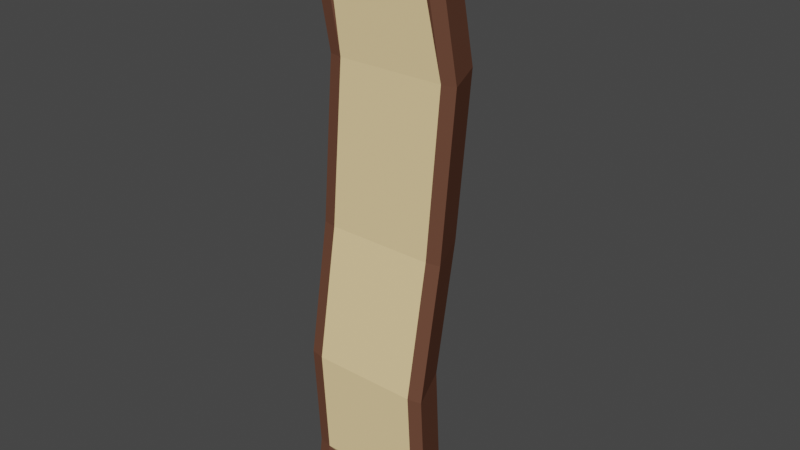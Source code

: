 # Source: 2.blend  (saved by Blender 3.0.42; exported with 4.5.12 LTS)
import bpy
from mathutils import Matrix  # noqa: F401  (used for matrix-valued properties, if any)

bpy.ops.wm.read_factory_settings(use_empty=True)
scene = bpy.context.scene
scene.name = 'Scene'

# ---- collections
col_collection = bpy.data.collections.new('Collection'); scene.collection.children.link(col_collection)

# ---- materials (node trees are filled in below, after node groups)
mat_x = bpy.data.materials.new('Кора')
mat_x.use_transparent_shadow = False
mat_x.diffuse_color = (0.1532, 0.06748, 0.04255, 1.0)
mat_x.roughness = 1.0
mat_x.specular_intensity = 0.0
mat_x_1 = bpy.data.materials.new('древесина')
mat_x_1.use_transparent_shadow = False
mat_x_1.diffuse_color = (0.9639, 0.7148, 0.3668, 1.0)
mat_x_1.roughness = 1.0

# ---- material node trees

# ---- world
world_world = bpy.data.worlds.new('World'); scene.world = world_world
world_world.use_nodes = True; world_world.node_tree.nodes.clear()
_N = world_world.node_tree.nodes; _L = world_world.node_tree.links
n0 = _N.new('ShaderNodeOutputWorld'); n0.name = 'World Output'; n0.location = (300, 300)
n1 = _N.new('ShaderNodeBackground'); n1.name = 'Background'; n1.location = (10, 300)
n1.inputs[0].default_value = (0.05088, 0.05088, 0.05088, 1.0)
_L.new(n1.outputs[0], n0.inputs[0])
n0.is_active_output = True
world_world.color = (0.05088, 0.05088, 0.05088)
world_world.use_sun_shadow = False
world_world.sun_shadow_jitter_overblur = 0.0

# ---- meshes
me_cylinder = bpy.data.meshes.new('Cylinder')
me_cylinder.from_pydata([(0.0, 0.5796, -0.9991), (0.0, 0.7787, 1.0), (0.4041, 0.4104, -1.01), (0.5506, 0.5506, 1.0), (0.5145, 0.1231, -0.942), (0.7955, -0.04067, 1.0), (-1.011, -0.02058, -0.875), (-1.0, 1.192e-08, 1.0), (-0.4072, 0.4092, -1.009), (-0.5506, 0.5506, 1.0), (-0.011, 0.9794, -0.875), (0.6961, 0.6865, -0.875), (0.7071, 0.7071, 1.0), (0.0, 1.0, 1.0), (0.989, -0.02058, -0.875), (1.0, -4.371e-08, 1.0), (-0.7955, -0.04067, 1.0), (-0.5275, 0.1231, -0.942), (-0.7181, 0.6865, -0.875), (-0.7071, 0.7071, 1.0), (-0.04345, 0.9187, -0.5062), (0.04965, 1.163, -0.03724), (0.2455, 1.163, 0.5248), (0.9526, 0.8697, 0.5248), (0.7568, 0.8697, -0.03724), (0.6637, 0.6258, -0.5062), (1.246, 0.1626, 0.5248), (1.05, 0.1626, -0.03724), (0.9566, -0.08129, -0.5062), (-0.7545, 0.1626, 0.5248), (-0.9503, 0.1626, -0.03724), (-1.043, -0.08129, -0.5062), (-0.4616, 0.8697, 0.5248), (-0.6575, 0.8697, -0.03724), (-0.7506, 0.6258, -0.5062), (1.041, 0.1219, 0.5248), (0.8452, 0.1219, -0.03724), (0.7521, -0.122, -0.5062), (-0.55, 0.1219, 0.5248), (-0.7459, 0.1219, -0.03724), (-0.839, -0.122, -0.5062), (7.06e-10, 1.042, -1.011), (0.7583, 0.7278, -1.011), (1.072, -0.03048, -1.011), (-1.072, -0.03048, -1.011), (-0.7583, 0.7278, -1.011), (7.06e-10, 0.8046, -1.011), (0.5905, 0.56, -1.011), (0.8531, -0.07409, -1.011), (-0.8531, -0.07409, -1.011), (-0.5905, 0.56, -1.011), (0.4931, 0.1537, 0.9916), (-0.4761, 0.1537, 0.9916), (0.4173, 0.4334, 0.9939), (4.904e-10, 0.6063, 0.9936), (-0.4132, 0.4351, 0.994), (0.7013, -0.00566, 0.9682), (-0.675, -0.00566, 0.9682), (0.5506, 0.5506, 0.9722), (4.904e-10, 0.7787, 0.9722), (-0.5506, 0.5506, 0.9722), (0.7845, -0.06125, -0.875), (-0.8065, -0.06125, -0.875), (0.0, 0.7787, -1.0), (0.5506, 0.5506, -1.0), (-0.5506, 0.5506, -1.0)], [], [(22, 13, 12, 23), (23, 12, 15, 26), (1, 9, 60, 59), (56, 57, 38, 35), (0, 2, 4, 17, 8), (29, 7, 19, 32), (32, 19, 13, 22), (18, 10, 41, 45), (11, 14, 43, 42), (37, 61, 14, 28), (38, 16, 7, 29), (19, 9, 1, 13), (6, 18, 45, 44), (61, 64, 47, 48), (62, 40, 31, 6), (40, 39, 30, 31), (39, 38, 29, 30), (5, 35, 26, 15), (35, 36, 27, 26), (36, 37, 28, 27), (18, 34, 20, 10), (34, 33, 21, 20), (33, 32, 22, 21), (6, 31, 34, 18), (31, 30, 33, 34), (30, 29, 32, 33), (61, 37, 40, 62), (37, 36, 39, 40), (36, 35, 38, 39), (11, 25, 28, 14), (25, 24, 27, 28), (24, 23, 26, 27), (10, 20, 25, 11), (20, 21, 24, 25), (21, 22, 23, 24), (47, 46, 41, 42), (48, 47, 42, 43), (50, 49, 44, 45), (46, 50, 45, 41), (65, 62, 49, 50), (14, 61, 48, 43), (12, 3, 5, 15), (10, 11, 42, 41), (64, 63, 46, 47), (63, 65, 50, 46), (7, 16, 9, 19), (62, 6, 44, 49), (13, 1, 3, 12), (53, 54, 55, 52, 51), (9, 16, 57, 60), (5, 3, 58, 56), (3, 1, 59, 58), (38, 57, 16), (35, 5, 56), (51, 52, 57, 56), (54, 53, 58, 59), (53, 51, 56, 58), (52, 55, 60, 57), (55, 54, 59, 60), (17, 4, 61, 62), (2, 0, 63, 64), (4, 2, 64, 61), (8, 17, 62, 65), (0, 8, 65, 63)])
me_cylinder.polygons.foreach_set('material_index', [0, 0, 0, 1, 1, 0, 0, 0, 0, 0, 0, 0, 0, 0, 0, 0, 0, 0, 0, 0, 0, 0, 0, 0, 0, 0, 1, 1, 1, 0, 0, 0, 0, 0, 0, 0, 0, 0, 0, 0, 0, 0, 0, 0, 0, 0, 0, 0, 1, 0, 0, 0, 0, 0, 1, 1, 1, 1, 1, 1, 1, 1, 1, 1])
_uv = me_cylinder.uv_layers.new(name='UVMap')
_uv.uv.foreach_set('vector', [1.0, 0.875, 1.0, 1.0, 0.875, 1.0, 0.875, 0.875, 0.875, 0.875, 0.875, 1.0, 0.75, 1.0, 0.75, 0.875, 0.1952, 1.0, 0.1922, 1.0, 0.1922, 1.0, 0.1952, 1.0, 0.6989, 1.0, 0.312, 1.0, 0.312, 0.875, 0.6989, 0.875, 0.3144, 0.5043, 0.5872, 0.5071, 0.629, 0.5183, 0.3274, 0.5183, 0.2675, 0.5071, 0.25, 0.875, 0.25, 1.0, 0.125, 1.0, 0.125, 0.875, 0.125, 0.875, 0.125, 1.0, 0.0, 1.0, 0.0, 0.875, 0.125, 0.5317, 0.0, 0.5317, 0.0, 0.5, 0.125, 0.5, 0.875, 0.5317, 0.75, 0.5317, 0.75, 0.5, 0.875, 0.5, 0.6989, 0.625, 0.6989, 0.5257, 0.75, 0.5317, 0.75, 0.625, 0.312, 0.875, 0.312, 1.0, 0.25, 1.0, 0.25, 0.875, 0.125, 1.0, 0.1922, 1.0, 0.1952, 1.0, 1.0, 1.0, 0.25, 0.5317, 0.125, 0.5317, 0.125, 0.5, 0.25, 0.5, 0.6989, 0.5257, 0.6919, 0.5, 0.6919, 0.5, 0.6989, 0.5, 0.3111, 0.5257, 0.312, 0.625, 0.25, 0.625, 0.25, 0.5317, 0.312, 0.625, 0.312, 0.75, 0.25, 0.75, 0.25, 0.625, 0.312, 0.75, 0.312, 0.875, 0.25, 0.875, 0.25, 0.75, 0.6989, 1.0, 0.6989, 0.875, 0.75, 0.875, 0.75, 1.0, 0.6989, 0.875, 0.6989, 0.75, 0.75, 0.75, 0.75, 0.875, 0.6989, 0.75, 0.6989, 0.625, 0.75, 0.625, 0.75, 0.75, 0.125, 0.5317, 0.125, 0.625, 0.0, 0.625, 0.0, 0.5317, 0.125, 0.625, 0.125, 0.75, 0.0, 0.75, 0.0, 0.625, 0.125, 0.75, 0.125, 0.875, 0.0, 0.875, 0.0, 0.75, 0.25, 0.5317, 0.25, 0.625, 0.125, 0.625, 0.125, 0.5317, 0.25, 0.625, 0.25, 0.75, 0.125, 0.75, 0.125, 0.625, 0.25, 0.75, 0.25, 0.875, 0.125, 0.875, 0.125, 0.75, 0.6989, 0.5257, 0.6989, 0.625, 0.312, 0.625, 0.3111, 0.5257, 0.6989, 0.625, 0.6989, 0.75, 0.312, 0.75, 0.312, 0.625, 0.6989, 0.75, 0.6989, 0.875, 0.312, 0.875, 0.312, 0.75, 0.875, 0.5317, 0.875, 0.625, 0.75, 0.625, 0.75, 0.5317, 0.875, 0.625, 0.875, 0.75, 0.75, 0.75, 0.75, 0.625, 0.875, 0.75, 0.875, 0.875, 0.75, 0.875, 0.75, 0.75, 1.0, 0.5317, 1.0, 0.625, 0.875, 0.625, 0.875, 0.5317, 1.0, 0.625, 1.0, 0.75, 0.875, 0.75, 0.875, 0.625, 1.0, 0.75, 1.0, 0.875, 0.875, 0.875, 0.875, 0.75, 0.6919, 0.5, 0.1952, 0.5, 0.0, 0.5, 0.875, 0.5, 0.6989, 0.5, 0.6919, 0.5, 0.875, 0.5, 0.75, 0.5, 0.1922, 0.5, 0.312, 0.5, 0.25, 0.5, 0.125, 0.5, 0.1952, 0.5, 0.1922, 0.5, 0.125, 0.5, 0.0, 0.5, 0.1922, 0.5, 0.3111, 0.5257, 0.312, 0.5, 0.1922, 0.5, 0.75, 0.5317, 0.6989, 0.5257, 0.6989, 0.5, 0.75, 0.5, 0.875, 1.0, 0.6919, 1.0, 0.6989, 1.0, 0.75, 1.0, 1.0, 0.5317, 0.875, 0.5317, 0.875, 0.5, 1.0, 0.5, 0.6919, 0.5, 0.1952, 0.5, 0.1952, 0.5, 0.6919, 0.5, 0.1952, 0.5, 0.1922, 0.5, 0.1922, 0.5, 0.1952, 0.5, 0.25, 1.0, 0.312, 1.0, 0.1922, 1.0, 0.125, 1.0, 0.3111, 0.5257, 0.25, 0.5317, 0.25, 0.5, 0.312, 0.5, 1.0, 1.0, 0.1952, 1.0, 0.6919, 1.0, 0.875, 1.0, 0.5987, 1.0, 0.3011, 1.0, 0.2568, 1.0, 0.324, 1.0, 0.634, 1.0, 0.1922, 1.0, 0.312, 1.0, 0.312, 1.0, 0.1922, 1.0, 0.6989, 1.0, 0.6919, 1.0, 0.6919, 1.0, 0.6989, 1.0, 0.6919, 1.0, 0.1952, 1.0, 0.1952, 1.0, 0.6919, 1.0, 0.312, 0.875, 0.312, 1.0, 0.312, 1.0, 0.6989, 0.875, 0.6989, 1.0, 0.6989, 1.0, 0.634, 1.0, 0.324, 1.0, 0.312, 1.0, 0.6989, 1.0, 0.3011, 1.0, 0.5987, 1.0, 0.6919, 1.0, 0.1952, 1.0, 0.5987, 1.0, 0.634, 1.0, 0.6989, 1.0, 0.6919, 1.0, 0.324, 1.0, 0.2568, 1.0, 0.1922, 1.0, 0.312, 1.0, 0.2568, 1.0, 0.3011, 1.0, 0.1952, 1.0, 0.1922, 1.0, 0.3274, 0.5183, 0.629, 0.5183, 0.6989, 0.5257, 0.3111, 0.5257, 0.5872, 0.5071, 0.3144, 0.5043, 0.1952, 0.5, 0.6919, 0.5, 0.629, 0.5183, 0.5872, 0.5071, 0.6919, 0.5, 0.6989, 0.5257, 0.2675, 0.5071, 0.3274, 0.5183, 0.3111, 0.5257, 0.1922, 0.5, 0.3144, 0.5043, 0.2675, 0.5071, 0.1922, 0.5, 0.1952, 0.5])
me_cylinder.materials.append(mat_x)
me_cylinder.materials.append(mat_x_1)
me_cylinder.use_remesh_fix_poles = True
me_cylinder.use_remesh_preserve_attributes = False
me_cylinder.update()

# ---- objects
ob_cylinder = bpy.data.objects.new('Cylinder', me_cylinder)

# ---- transforms, parenting, visibility, modifiers, constraints
ob_cylinder.location = (0.0, 0.0, 0.0)
ob_cylinder.scale = (0.2291, 0.2291, 1.0)

# ---- collection membership
col_collection.objects.link(ob_cylinder)

# ---- scene / render settings (as saved in the file)
scene.frame_start = 1; scene.frame_end = 250; scene.frame_set(1)
scene.render.engine = 'BLENDER_EEVEE_NEXT'
scene.cycles.sampling_pattern = 'TABULATED_SOBOL'
scene.cycles.use_light_tree = False
scene.view_settings.view_transform = 'Filmic'
bpy.context.view_layer.update()

# ---- added for rendering (the .blend has no active camera and no usable light): camera, sun
cam_auto = bpy.data.cameras.new('AutoCamera')
cam_auto.lens = 50.0
cam_auto.sensor_width = 36.0
cam_auto.clip_end = 1000.0
ob_auto_camera = bpy.data.objects.new('AutoCamera', cam_auto)
scene.collection.objects.link(ob_auto_camera)
ob_auto_camera.location = (1.96318, -2.21284, 1.54929)
ob_auto_camera.rotation_euler = (1.09748, -7.21219e-08, 0.694738)
scene.camera = ob_auto_camera
light_auto_sun = bpy.data.lights.new('AutoSun', 'SUN')
light_auto_sun.energy = 3.0
light_auto_sun.angle = 0.0523599
ob_auto_sun = bpy.data.objects.new('AutoSun', light_auto_sun)
scene.collection.objects.link(ob_auto_sun)
ob_auto_sun.rotation_euler = (0.872665, 0.174533, 0.523599)
bpy.context.view_layer.update()
